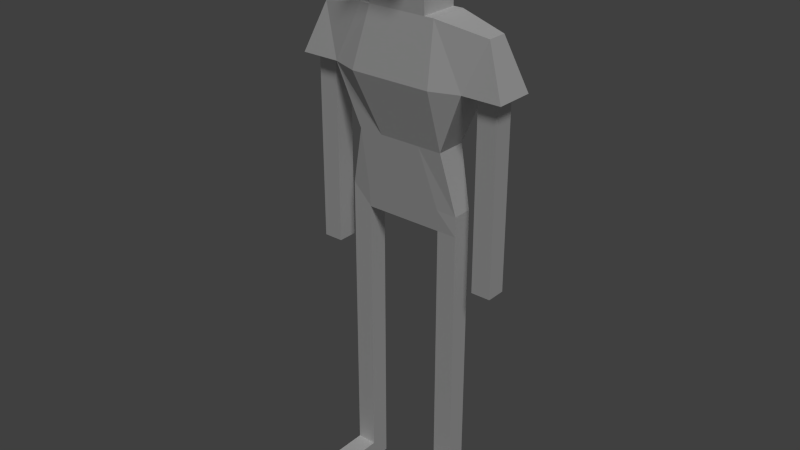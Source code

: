 # Source: Female_Player.blend  (saved by Blender 2.76.0; exported with 4.5.12 LTS)
import bpy
from mathutils import Matrix  # noqa: F401  (used for matrix-valued properties, if any)

bpy.ops.wm.read_factory_settings(use_empty=True)
scene = bpy.context.scene
scene.name = 'Scene'

# ---- collections
col_collection_1 = bpy.data.collections.new('Collection 1'); scene.collection.children.link(col_collection_1)

# ---- materials (node trees are filled in below, after node groups)
mat_player_material = bpy.data.materials.new('Player Material')
mat_player_material.alpha_threshold = 0.0
mat_player_material.use_transparent_shadow = False
mat_player_material.roughness = 0.5

# ---- material node trees

# ---- world
world_world = bpy.data.worlds.new('World'); scene.world = world_world
world_world.color = (0.05088, 0.05088, 0.05088)
world_world.use_sun_shadow = False
world_world.sun_shadow_jitter_overblur = 0.0
world_world.cycles.sampling_method = 'MANUAL'
world_world.cycles.sample_map_resolution = 256

# ---- lights
light_lamp = bpy.data.lights.new('Lamp', 'SUN')
light_lamp.transmission_factor = 0.0
light_lamp.cutoff_distance = 30.0
light_lamp.angle = 0.1993
light_lamp.energy = 1.0
light_lamp.shadow_buffer_clip_start = 1.001
light_lamp.shadow_soft_size = 0.1
light_lamp.shadow_cascade_max_distance = 1000.0
light_lamp.cycles.use_multiple_importance_sampling = False

# ---- meshes
me_player_001 = bpy.data.meshes.new('Player.001')
me_player_001.from_pydata([(0.6, -0.1, -1.0), (0.4, -0.2, 1.0), (0.6, 0.1, -1.0), (0.4, 0.2, 1.0), (0.3, -0.2, 1.0), (0.2, -0.1, 1.9), (0.3, 0.2, 1.0), (0.2, 0.1, 1.9), (1.1, -0.2, 0.4), (0.9, -0.1, 0.9), (1.1, 0.2, 0.4), (0.9, 0.1, 0.9), (-0.3, -0.5, 1.58), (-0.3, -0.5, 1.6), (0.3, -0.2, 1.58), (0.3, -0.2, 1.6), (0.4, -0.1, -4.0), (0.4, -0.1, -1.0), (0.4, 0.1, -4.0), (0.4, 0.1, -1.0), (0.6, -0.1, -4.0), (0.6, 0.1, -4.0), (0.7, 0.2, 0.4), (0.7, -0.2, 0.4), (0.8, -0.1, -1.5), (0.8, -0.1, 0.4), (0.8, 0.1, -1.5), (0.8, 0.1, 0.4), (1.0, -0.1, -1.5), (1.0, -0.1, 0.4), (1.0, 0.1, -1.5), (1.0, 0.1, 0.4), (0.4, -0.1, -2.5), (0.4, 0.1, -2.5), (0.6, 0.1, -2.5), (0.6, -0.1, -2.5), (0.4, 0.1, -3.8), (0.6, 0.1, -3.8), (0.6, -0.1, -3.8), (0.4, -0.1, -3.8), (0.6, -0.5, -3.8), (0.6, -0.5, -4.0), (0.4, -0.5, -4.0), (0.4, -0.5, -3.8), (0.3, 0.2, 1.6), (-0.6, -0.1, -1.0), (-0.4, -0.2, 1.0), (-0.6, 0.1, -1.0), (-0.4, 0.2, 1.0), (-0.3, -0.2, 1.0), (-0.2, -0.1, 1.9), (-0.3, 0.2, 1.0), (-0.2, 0.1, 1.9), (-1.1, -0.2, 0.4), (-0.9, -0.1, 0.9), (-1.1, 0.2, 0.4), (-0.9, 0.1, 0.9), (0.3, -0.5, 1.58), (0.3, -0.5, 1.6), (-0.3, -0.2, 1.58), (-0.3, -0.2, 1.6), (-0.4, -0.1, -4.0), (-0.4, -0.1, -1.0), (-0.4, 0.1, -4.0), (-0.4, 0.1, -1.0), (-0.6, -0.1, -4.0), (-0.6, 0.1, -4.0), (-0.7, 0.2, 0.4), (-0.7, -0.2, 0.4), (-0.8, -0.1, -1.5), (-0.8, -0.1, 0.4), (-0.8, 0.1, -1.5), (-0.8, 0.1, 0.4), (-1.0, -0.1, -1.5), (-1.0, -0.1, 0.4), (-1.0, 0.1, -1.5), (-1.0, 0.1, 0.4), (-0.4, -0.1, -2.5), (-0.4, 0.1, -2.5), (-0.6, 0.1, -2.5), (-0.6, -0.1, -2.5), (-0.4, 0.1, -3.8), (-0.6, 0.1, -3.8), (-0.6, -0.1, -3.8), (-0.4, -0.1, -3.8), (-0.6, -0.5, -3.8), (-0.6, -0.5, -4.0), (-0.4, -0.5, -4.0), (-0.4, -0.5, -3.8), (-0.3, 0.2, 1.6), (0.3, 0.2, 1.58), (-0.3, 0.2, 1.58), (0.42, -0.3, 0.4), (0.42, 0.2, 0.4), (-0.42, -0.3, 0.4), (-0.42, 0.2, 0.4), (-0.8, -0.1, -0.36), (-0.8, 0.1, -0.36), (-1.0, 0.1, -0.36), (-1.0, -0.1, -0.36), (0.8, -0.1, -0.36), (0.8, 0.1, -0.36), (1.0, 0.1, -0.36), (1.0, -0.1, -0.36), (0.6, 0.1, -0.8), (0.6, -0.1, -0.8), (-0.6, 0.1, -0.8), (-0.6, -0.1, -0.8), (-0.4031, 0.1154, -0.785), (0.4031, -0.1154, -0.785), (0.4031, 0.1154, -0.785), (-0.4031, -0.1154, -0.785), (-0.2114, 0.1571, -0.2005), (0.2114, -0.1571, -0.2005), (0.2114, 0.1571, -0.2005), (-0.2114, -0.1571, -0.2005), (0.4571, 0.1571, -0.2005), (0.4571, -0.1571, -0.2005), (-0.4571, 0.1571, -0.2005), (-0.4571, -0.1571, -0.2005)], [], [(112, 118, 67, 95), (104, 105, 0, 2), (11, 9, 8, 10), (60, 59, 12, 13), (15, 60, 13, 58), (39, 36, 18, 16), (36, 37, 21, 18), (37, 38, 20, 21), (20, 38, 40, 41), (16, 18, 21, 20), (100, 101, 26, 24), (101, 102, 30, 26), (102, 103, 28, 30), (103, 100, 24, 28), (24, 26, 30, 28), (17, 19, 33, 32), (3, 11, 10, 22), (9, 1, 23, 8), (23, 22, 10, 8), (9, 11, 3, 1), (0, 17, 32, 35), (2, 0, 35, 34), (19, 2, 34, 33), (35, 32, 39, 38), (34, 35, 38, 37), (33, 34, 37, 36), (32, 33, 36, 39), (40, 43, 42, 41), (38, 39, 43, 40), (39, 16, 42, 43), (16, 20, 41, 42), (44, 90, 91, 89), (44, 89, 52, 7), (7, 5, 15, 44), (57, 58, 13, 12), (106, 47, 45, 107), (56, 55, 53, 54), (6, 51, 91, 90), (84, 61, 63, 81), (81, 63, 66, 82), (82, 66, 65, 83), (65, 86, 85, 83), (61, 65, 66, 63), (96, 69, 71, 97), (97, 71, 75, 98), (98, 75, 73, 99), (99, 73, 69, 96), (69, 73, 75, 71), (62, 77, 78, 64), (48, 67, 55, 56), (54, 53, 68, 46), (68, 53, 55, 67), (54, 46, 48, 56), (45, 80, 77, 62), (47, 79, 80, 45), (64, 78, 79, 47), (80, 83, 84, 77), (79, 82, 83, 80), (78, 81, 82, 79), (77, 84, 81, 78), (85, 86, 87, 88), (83, 85, 88, 84), (84, 88, 87, 61), (61, 87, 86, 65), (60, 15, 5, 50), (52, 89, 60, 50), (64, 19, 17, 62), (59, 14, 57, 12), (90, 14, 4, 6), (91, 51, 49, 59), (89, 91, 59, 60), (44, 15, 14, 90), (114, 112, 95, 93), (116, 114, 93, 22), (111, 62, 17, 109), (109, 17, 0, 105), (50, 5, 7, 52), (1, 3, 6, 4), (3, 22, 93, 6), (1, 4, 92, 23), (6, 93, 95, 51), (14, 15, 58, 57), (49, 46, 68, 94), (51, 95, 67, 48), (49, 51, 48, 46), (107, 45, 62, 111), (74, 99, 96, 70), (76, 98, 99, 74), (72, 97, 98, 76), (70, 96, 97, 72), (29, 25, 100, 103), (31, 29, 103, 102), (27, 31, 102, 101), (25, 27, 101, 100), (59, 49, 4, 14), (94, 92, 4, 49), (119, 107, 111, 115), (113, 109, 105, 117), (115, 111, 109, 113), (2, 19, 110, 104), (19, 64, 108, 110), (118, 106, 107, 119), (116, 117, 105, 104), (64, 47, 106, 108), (22, 23, 117, 116), (67, 118, 119, 68), (94, 115, 113, 92), (92, 113, 117, 23), (68, 119, 115, 94), (104, 110, 114, 116), (110, 108, 112, 114), (108, 106, 118, 112)])
_uv = me_player_001.uv_layers.new(name='UVMap')
_uv.uv.foreach_set('vector', [0.5701, 0.2879, 0.5701, 0.3319, 0.4643, 0.3395, 0.4643, 0.2894, 0.6279, 0.4671, 0.5867, 0.4671, 0.5894, 0.4288, 0.6251, 0.4288, 0.5894, 0.8214, 0.6251, 0.8214, 0.643, 0.9111, 0.5715, 0.9111, 0.2858, 0.536, 0.2858, 0.5324, 0.3394, 0.5324, 0.3394, 0.536, 0.9821, 0.8754, 0.9821, 0.9826, 0.9286, 0.9826, 0.9286, 0.8754, 0.03572, 0.4645, 2.661e-09, 0.4645, 0.0, 0.4288, 0.03572, 0.4288, 0.5001, 0.4645, 0.4644, 0.4645, 0.4644, 0.4288, 0.5001, 0.4288, 0.2143, 0.4645, 0.1786, 0.4645, 0.1786, 0.4288, 0.2143, 0.4288, 0.1786, 0.4288, 0.1786, 0.4645, 0.1072, 0.4645, 0.1072, 0.4288, 0.9643, 0.1787, 0.9643, 0.1429, 1.0, 0.1429, 1.0, 0.1787, 0.3572, 0.7257, 0.3929, 0.7257, 0.3929, 0.9293, 0.3572, 0.9293, 0.8214, 0.6717, 0.8571, 0.6717, 0.8571, 0.8753, 0.8214, 0.8753, 0.9643, 0.7396, 0.9286, 0.7396, 0.9286, 0.536, 0.9643, 0.536, 0.7857, 0.6717, 0.8214, 0.6717, 0.8214, 0.8753, 0.7857, 0.8753, 0.5358, 0.9648, 0.5001, 0.9648, 0.5001, 0.929, 0.5358, 0.929, 0.03572, 0.9647, 3.992e-08, 0.9647, 1.996e-08, 0.6967, 0.03572, 0.6967, 0.3571, 0.1251, 0.3749, 0.01787, 0.4643, 0.0, 0.4643, 0.08933, 0.01777, 0.4109, 2.129e-08, 0.3037, 0.1072, 0.3395, 0.1072, 0.4288, 0.9286, 0.9647, 0.8571, 0.9647, 0.8571, 0.8753, 0.9286, 0.8753, 0.7678, 0.9285, 0.7321, 0.9285, 0.7142, 0.8213, 0.7857, 0.8213, 0.5358, 0.4288, 0.5715, 0.4288, 0.5715, 0.6968, 0.5358, 0.6968, 0.2143, 0.9647, 0.1786, 0.9647, 0.1786, 0.6967, 0.2143, 0.6967, 0.5001, 0.9648, 0.4644, 0.9648, 0.4644, 0.6968, 0.5001, 0.6968, 0.5358, 0.6968, 0.5715, 0.6968, 0.5715, 0.929, 0.5358, 0.929, 0.2143, 0.6967, 0.1786, 0.6967, 0.1786, 0.4645, 0.2143, 0.4645, 0.5001, 0.6968, 0.4644, 0.6968, 0.4644, 0.4645, 0.5001, 0.4645, 0.03572, 0.6967, 1.996e-08, 0.6967, 2.661e-09, 0.4645, 0.03572, 0.4645, 0.3215, 0.9293, 0.3572, 0.9293, 0.3572, 0.965, 0.3215, 0.965, 0.6073, 0.9111, 0.643, 0.9111, 0.643, 0.9826, 0.6073, 0.9826, 0.03572, 0.4645, 0.03572, 0.4288, 0.1072, 0.4288, 0.1072, 0.4645, 0.9643, 0.1787, 1.0, 0.1787, 1.0, 0.2501, 0.9643, 0.2501, 0.3215, 0.6436, 0.3215, 0.6472, 0.2143, 0.6472, 0.2143, 0.6436, 0.3215, 0.6436, 0.2143, 0.6436, 0.2322, 0.5899, 0.3036, 0.5899, 0.3572, 0.4288, 0.3929, 0.4288, 0.4108, 0.4827, 0.3394, 0.4827, 0.6787, 0.4288, 0.6823, 0.4288, 0.6823, 0.536, 0.6787, 0.536, 0.7293, 0.5742, 0.7321, 0.5359, 0.7678, 0.5359, 0.7706, 0.5742, 0.2322, 0.9476, 0.2143, 0.858, 0.2858, 0.858, 0.2679, 0.9476, 0.3215, 0.7508, 0.2143, 0.7508, 0.2143, 0.6472, 0.3215, 0.6472, 0.75, 0.5002, 0.75, 0.5359, 0.7142, 0.5359, 0.7142, 0.5002, 0.9643, 0.5002, 0.9643, 0.536, 0.9286, 0.536, 0.9286, 0.5002, 0.8214, 0.03573, 0.8214, 0.0, 0.8571, 0.0, 0.8571, 0.03573, 0.8571, 0.0, 0.9286, 0.0, 0.9286, 0.03573, 0.8571, 0.03573, 0.3215, 0.8937, 0.2858, 0.8937, 0.2858, 0.858, 0.3215, 0.858, 0.3929, 0.7935, 0.3929, 0.5899, 0.4287, 0.5899, 0.4287, 0.7935, 0.8571, 0.7395, 0.8571, 0.5359, 0.8928, 0.5359, 0.8928, 0.7395, 0.3572, 0.7257, 0.3572, 0.9293, 0.3215, 0.9293, 0.3215, 0.7257, 0.6787, 0.5646, 0.6787, 0.7682, 0.643, 0.7682, 0.643, 0.5646, 0.7857, 0.9285, 0.7857, 0.9643, 0.75, 0.9643, 0.75, 0.9285, 0.75, 0.0, 0.75, 0.2679, 0.7142, 0.2679, 0.7142, 0.0, 0.3571, 0.3037, 0.4643, 0.3395, 0.4643, 0.4288, 0.3749, 0.4109, 0.01777, 0.01787, 0.1072, 0.0, 0.1072, 0.08933, 0.0, 0.1251, 0.8571, 0.8753, 0.8571, 0.9647, 0.7857, 0.9647, 0.7857, 0.8753, 0.5894, 0.8214, 0.5715, 0.7142, 0.643, 0.7142, 0.6251, 0.8214, 0.5358, 0.4288, 0.5358, 0.6968, 0.5001, 0.6968, 0.5001, 0.4288, 0.8214, 0.5359, 0.8214, 0.2679, 0.8571, 0.2679, 0.8571, 0.5359, 0.9643, 0.0, 0.9643, 0.268, 0.9286, 0.268, 0.9286, 0.0, 0.5358, 0.6968, 0.5358, 0.929, 0.5001, 0.929, 0.5001, 0.6968, 0.8214, 0.2679, 0.8214, 0.03573, 0.8571, 0.03573, 0.8571, 0.2679, 0.9643, 0.268, 0.9643, 0.5002, 0.9286, 0.5002, 0.9286, 0.268, 0.75, 0.2679, 0.75, 0.5002, 0.7142, 0.5002, 0.7142, 0.2679, 0.5715, 0.929, 0.5715, 0.9648, 0.5358, 0.9648, 0.5358, 0.929, 0.5715, 0.9826, 0.5715, 0.9111, 0.6073, 0.9111, 0.6073, 0.9826, 0.75, 0.5002, 0.8214, 0.5002, 0.8214, 0.5359, 0.75, 0.5359, 0.3215, 0.8937, 0.3215, 0.9652, 0.2858, 0.9652, 0.2858, 0.8937, 0.6967, 0.7682, 0.6967, 0.8754, 0.643, 0.8576, 0.643, 0.7861, 0.2322, 0.5899, 0.2143, 0.536, 0.2858, 0.536, 0.2679, 0.5899, 0.9643, 0.1429, 0.9643, 0.0, 1.0, 0.0, 1.0, 0.1429, 0.643, 0.9826, 0.643, 0.8754, 0.6966, 0.8754, 0.6966, 0.9826, 0.3394, 0.4863, 0.4108, 0.4863, 0.4108, 0.5899, 0.3394, 0.5899, 0.2143, 0.5324, 0.2143, 0.4288, 0.2858, 0.4288, 0.2858, 0.5324, 0.2143, 0.536, 0.2143, 0.5324, 0.2858, 0.5324, 0.2858, 0.536, 0.3394, 0.4827, 0.4108, 0.4827, 0.4108, 0.4863, 0.3394, 0.4863, 0.5701, 0.1409, 0.5701, 0.2879, 0.4643, 0.2894, 0.4643, 0.1394, 0.5701, 0.09689, 0.5701, 0.1409, 0.4643, 0.1394, 0.4643, 0.08933, 0.3187, 0.1424, 0.3571, 0.1429, 0.3571, 0.2859, 0.3187, 0.2864, 0.3187, 0.2864, 0.3571, 0.2859, 0.3571, 0.3216, 0.3187, 0.3243, 0.7142, 1.0, 0.7142, 0.9285, 0.75, 0.9285, 0.75, 1.0, 0.7857, 0.8213, 0.7142, 0.8213, 0.7142, 0.7856, 0.7857, 0.7856, 0.3571, 0.1251, 0.4643, 0.08933, 0.4643, 0.1394, 0.3571, 0.1608, 2.129e-08, 0.3037, 1.065e-08, 0.268, 0.1072, 0.2894, 0.1072, 0.3395, 0.3571, 0.1608, 0.4643, 0.1394, 0.4643, 0.2894, 0.3571, 0.268, 0.4108, 0.4863, 0.4108, 0.4827, 0.4644, 0.4827, 0.4644, 0.4863, 1.065e-08, 0.1608, 0.0, 0.1251, 0.1072, 0.08933, 0.1072, 0.1394, 0.3571, 0.268, 0.4643, 0.2894, 0.4643, 0.3395, 0.3571, 0.3037, 0.5715, 0.6785, 0.643, 0.6785, 0.643, 0.7142, 0.5715, 0.7142, 0.3187, 0.1045, 0.3571, 0.1072, 0.3571, 0.1429, 0.3187, 0.1424, 0.6787, 0.4288, 0.6787, 0.5646, 0.643, 0.5646, 0.643, 0.4288, 0.3572, 0.5899, 0.3572, 0.7257, 0.3215, 0.7257, 0.3215, 0.5899, 0.8571, 0.8753, 0.8571, 0.7395, 0.8928, 0.7395, 0.8928, 0.8753, 0.3929, 0.9293, 0.3929, 0.7935, 0.4287, 0.7935, 0.4287, 0.9293, 0.7857, 0.5359, 0.8214, 0.5359, 0.8214, 0.6717, 0.7857, 0.6717, 0.9643, 0.8754, 0.9286, 0.8754, 0.9286, 0.7396, 0.9643, 0.7396, 0.8214, 0.5359, 0.8571, 0.5359, 0.8571, 0.6717, 0.8214, 0.6717, 0.3572, 0.5899, 0.3929, 0.5899, 0.3929, 0.7257, 0.3572, 0.7257, 0.3179, 0.858, 0.2143, 0.858, 0.2143, 0.7508, 0.3179, 0.7508, 0.1072, 0.1394, 0.1072, 0.2894, 1.065e-08, 0.268, 1.065e-08, 0.1608, 0.2129, 0.09689, 0.3187, 0.1045, 0.3187, 0.1424, 0.2129, 0.1409, 0.2129, 0.2879, 0.3187, 0.2864, 0.3187, 0.3243, 0.2129, 0.3319, 0.2129, 0.1409, 0.3187, 0.1424, 0.3187, 0.2864, 0.2129, 0.2879, 0.7142, 0.1072, 0.7142, 0.1429, 0.6758, 0.1424, 0.6758, 0.1045, 0.7142, 0.1429, 0.7142, 0.2859, 0.6758, 0.2864, 0.6758, 0.1424, 0.7218, 0.6799, 0.7293, 0.5742, 0.7706, 0.5742, 0.7781, 0.6799, 0.6354, 0.5728, 0.5791, 0.5728, 0.5867, 0.4671, 0.6279, 0.4671, 0.7142, 0.2859, 0.7142, 0.3216, 0.6758, 0.3243, 0.6758, 0.2864, 0.643, 0.6785, 0.5715, 0.6785, 0.5791, 0.5728, 0.6354, 0.5728, 0.7142, 0.7856, 0.7218, 0.6799, 0.7781, 0.6799, 0.7857, 0.7856, 0.1072, 0.1394, 0.2129, 0.1409, 0.2129, 0.2879, 0.1072, 0.2894, 0.1072, 0.2894, 0.2129, 0.2879, 0.2129, 0.3319, 0.1072, 0.3395, 0.1072, 0.08933, 0.2129, 0.09689, 0.2129, 0.1409, 0.1072, 0.1394, 0.6758, 0.1045, 0.6758, 0.1424, 0.5701, 0.1409, 0.5701, 0.09689, 0.6758, 0.1424, 0.6758, 0.2864, 0.5701, 0.2879, 0.5701, 0.1409, 0.6758, 0.2864, 0.6758, 0.3243, 0.5701, 0.3319, 0.5701, 0.2879])
me_player_001.materials.append(mat_player_material)
me_player_001.use_remesh_preserve_volume = False
me_player_001.use_remesh_preserve_attributes = False
me_player_001.use_mirror_vertex_groups = False
me_player_001.update()

# ---- objects
ob_player_female = bpy.data.objects.new('Player.Female', me_player_001)
ob_lamp = bpy.data.objects.new('Lamp', light_lamp)

# ---- transforms, parenting, visibility, modifiers, constraints
ob_player_female.location = (0.0, 0.0, 4.0)
ob_player_female.lineart.crease_threshold = 0.0
ob_lamp.location = (6.0, -6.0, 6.0)
ob_lamp.rotation_euler = (0.6503, 0.05522, 0.7319)
ob_lamp.lock_rotations_4d = False
ob_lamp.empty_display_type = 'ARROWS'
ob_lamp.color = (0.0, 0.0, 0.0, 0.0)
ob_lamp.hide_viewport = True
ob_lamp.lineart.crease_threshold = 0.0
_c = ob_lamp.constraints.new('TRACK_TO'); _c.name = 'AutoTrack'

# ---- collection membership
col_collection_1.objects.link(ob_player_female)
col_collection_1.objects.link(ob_lamp)

# ---- scene / render settings (as saved in the file)
scene.frame_start = 1; scene.frame_end = 250; scene.frame_set(0)
scene.render.engine = 'BLENDER_EEVEE_NEXT'
scene.render.resolution_percentage = 50
scene.render.dither_intensity = 0.0
scene.cycles.use_denoising = False
scene.cycles.samples = 10
scene.cycles.sampling_pattern = 'TABULATED_SOBOL'
scene.cycles.light_sampling_threshold = 0.0
scene.cycles.use_adaptive_sampling = False
scene.cycles.use_light_tree = False
scene.cycles.blur_glossy = 0.0
scene.cycles.pixel_filter_type = 'GAUSSIAN'
scene.cycles.sample_clamp_indirect = 0.0
scene.view_settings.view_transform = 'Standard'
bpy.context.view_layer.update()

# ---- added for rendering (the .blend has no active camera): camera
cam_auto = bpy.data.cameras.new('AutoCamera')
cam_auto.lens = 50.0
cam_auto.sensor_width = 36.0
cam_auto.clip_end = 1000.0
ob_auto_camera = bpy.data.objects.new('AutoCamera', cam_auto)
scene.collection.objects.link(ob_auto_camera)
ob_auto_camera.location = (5.86187, -7.18424, 7.63949)
ob_auto_camera.rotation_euler = (1.09748, -7.21219e-08, 0.694738)
scene.camera = ob_auto_camera
bpy.context.view_layer.update()
